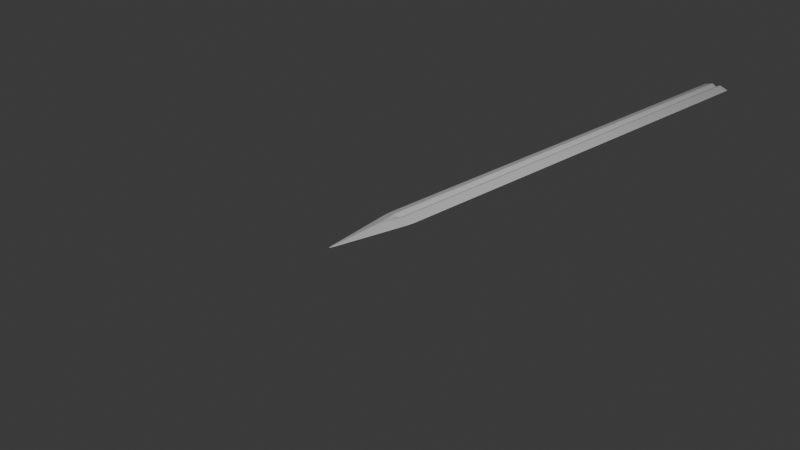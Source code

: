 # Source: Sword4.blend  (saved by Blender 5.1.29; exported with 4.5.12 LTS)
import bpy
from mathutils import Matrix  # noqa: F401  (used for matrix-valued properties, if any)

bpy.ops.wm.read_factory_settings(use_empty=True)
scene = bpy.context.scene
scene.name = 'Scene'

# ---- collections
col_collection = bpy.data.collections.new('Collection'); scene.collection.children.link(col_collection)

# ---- materials (node trees are filled in below, after node groups)
mat_material = bpy.data.materials.new('Material')
mat_material.alpha_threshold = 0.0
mat_material.use_backface_culling_lightprobe_volume = False
mat_material.roughness = 0.5
mat_material.line_color = (0.0, 0.0, 0.0, 1.0)

# ---- material node trees
mat_material.use_nodes = True; mat_material.node_tree.nodes.clear()
_N = mat_material.node_tree.nodes; _L = mat_material.node_tree.links
n0 = _N.new('ShaderNodeOutputMaterial'); n0.name = 'Material Output'; n0.location = (200, 100)
n1 = _N.new('ShaderNodeBsdfPrincipled'); n1.name = 'Principled BSDF'; n1.location = (-200, 100)
_L.new(n1.outputs[0], n0.inputs[0])
n0.is_active_output = True

# ---- world
world_world = bpy.data.worlds.new('World'); scene.world = world_world
world_world.use_nodes = True; world_world.node_tree.nodes.clear()
_N = world_world.node_tree.nodes; _L = world_world.node_tree.links
n0 = _N.new('ShaderNodeOutputWorld'); n0.name = 'World Output'; n0.location = (200, 100)
n1 = _N.new('ShaderNodeBackground'); n1.name = 'Background'; n1.location = (-200, 100)
n1.inputs[0].default_value = (0.05088, 0.05088, 0.05088, 1.0)
_L.new(n1.outputs[0], n0.inputs[0])
n0.is_active_output = True
world_world.color = (0.05088, 0.05088, 0.05088)
world_world.sun_shadow_jitter_overblur = 0.0

# ---- cameras
cam_camera = bpy.data.cameras.new('Camera')
cam_camera.clip_end = 100.0
cam_camera.ortho_scale = 7.314

# ---- lights
light_light = bpy.data.lights.new('Light', 'POINT')
light_light.energy = 1000.0
light_light.shadow_soft_size = 0.1

# ---- meshes
me_cube = bpy.data.meshes.new('Cube')
me_cube.from_pydata([(1.0, 1.0, 0.0), (0.0, -1.0, 0.0), (-1.0, 1.0, 0.0), (-1.0, 0.0, 0.0), (1.0, 0.0, 0.0), (0.3174, 1.0, -0.6826), (-0.3174, 1.0, -0.6826), (-0.3174, 1.0, 0.6826), (0.3174, 1.0, 0.6826), (-0.3159, 0.0, -0.6841), (0.3159, 0.0, -0.6841), (0.0, -0.2789, -0.7211), (0.3159, 0.0, 0.6841), (-0.3159, 0.0, 0.6841), (0.0, -0.2789, 0.7211), (0.0, 0.0, -0.1674), (0.0, 0.0, 0.1674), (0.0, 1.0, -0.167), (0.0, 1.0, 0.167), (0.3174, 5.8, -0.6826), (0.0, 5.8, -0.167), (-0.3174, 5.8, -0.6826), (0.0, 5.8, 0.167), (0.3174, 5.8, 0.6826), (-0.3174, 5.8, 0.6826), (-1.0, 5.8, 0.0), (1.0, 5.8, 0.0)], [], [(9, 15, 10, 11), (12, 16, 13, 14), (0, 5, 19, 26), (17, 6, 21, 20), (17, 15, 9, 6), (18, 16, 12, 8), (18, 8, 23, 22), (5, 17, 20, 19), (2, 6, 9, 3), (5, 0, 4, 10), (0, 8, 12, 4), (8, 0, 26, 23), (7, 2, 3, 13), (2, 7, 24, 25), (11, 10, 4, 1), (3, 9, 11, 1), (4, 12, 14, 1), (14, 13, 3, 1), (7, 13, 16, 18), (5, 10, 15, 17), (7, 18, 22, 24), (6, 2, 25, 21)])
_uv = me_cube.uv_layers.new(name='UVMap')
_uv.uv.foreach_set('vector', [0.2105, 0.625, 0.2426, 0.6275, 0.2747, 0.6299, 0.2268, 0.6599, 0.7204, 0.6299, 0.7549, 0.6275, 0.7895, 0.625, 0.7384, 0.6599, 0.375, 0.5, 0.2897, 0.5, 0.2897, 0.5, 0.375, 0.5, 0.25, 0.5, 0.2103, 0.5, 0.2103, 0.5, 0.25, 0.5, 0.25, 0.5, 0.2426, 0.6275, 0.2105, 0.625, 0.2103, 0.5, 0.75, 0.5, 0.7549, 0.6275, 0.7204, 0.6299, 0.7103, 0.5, 0.75, 0.5, 0.7103, 0.5, 0.7103, 0.5, 0.75, 0.5, 0.2897, 0.5, 0.25, 0.5, 0.25, 0.5, 0.2897, 0.5, 0.125, 0.5, 0.2103, 0.5, 0.2105, 0.625, 0.125, 0.625, 0.2897, 0.5, 0.375, 0.5, 0.375, 0.625, 0.2747, 0.6299, 0.625, 0.5, 0.7103, 0.5, 0.7204, 0.6299, 0.625, 0.625, 0.7103, 0.5, 0.625, 0.5, 0.625, 0.5, 0.7103, 0.5, 0.7897, 0.5, 0.875, 0.5, 0.875, 0.625, 0.7895, 0.625, 0.875, 0.5, 0.7897, 0.5, 0.7897, 0.5, 0.875, 0.5, 0.2268, 0.6599, 0.2747, 0.6299, 0.375, 0.625, 0.25, 0.75, 0.125, 0.625, 0.2105, 0.625, 0.2268, 0.6599, 0.125, 0.75, 0.625, 0.625, 0.7204, 0.6299, 0.7384, 0.6599, 0.625, 0.75, 0.7384, 0.6599, 0.7895, 0.625, 0.875, 0.625, 0.75, 0.75, 0.7897, 0.5, 0.7895, 0.625, 0.7549, 0.6275, 0.75, 0.5, 0.2897, 0.5, 0.2747, 0.6299, 0.2426, 0.6275, 0.25, 0.5, 0.7897, 0.5, 0.75, 0.5, 0.75, 0.5, 0.7897, 0.5, 0.2103, 0.5, 0.125, 0.5, 0.125, 0.5, 0.2103, 0.5])
me_cube.materials.append(mat_material)
me_cube.use_mirror_vertex_groups = False
me_cube.update()

# ---- objects
ob_cube = bpy.data.objects.new('Cube', me_cube)
ob_light = bpy.data.objects.new('Light', light_light)
ob_camera = bpy.data.objects.new('Camera', cam_camera)

# ---- transforms, parenting, visibility, modifiers, constraints
ob_cube.location = (0.0, 0.0, 0.0)
ob_cube.scale = (0.18, 1.0, 0.06)
ob_cube.lock_rotations_4d = False
ob_cube.empty_display_type = 'ARROWS'
ob_cube.lineart.crease_threshold = 0.0
_m = ob_cube.modifiers.new('Subdivision', 'SUBSURF')
_m.subdivision_type = 'SIMPLE'
_m.levels = 3
_m.render_levels = 3
_m = ob_cube.modifiers.new('Subdivision.001', 'SUBSURF')
_m.render_levels = 1
ob_light.location = (4.076, 1.005, 5.904)
ob_light.rotation_euler = (0.6503, 0.05522, 1.866)
ob_light.lock_rotations_4d = False
ob_light.empty_display_type = 'ARROWS'
ob_light.color = (0.0, 0.0, 0.0, 0.0)
ob_light.lineart.crease_threshold = 0.0
ob_camera.location = (7.359, -6.926, 4.958)
ob_camera.rotation_euler = (1.109, 0.0, 0.8149)
ob_camera.lock_rotations_4d = False
ob_camera.empty_display_type = 'ARROWS'
ob_camera.color = (0.0, 0.0, 0.0, 0.0)
ob_camera.display_type = 'WIRE'
ob_camera.lineart.crease_threshold = 0.0

# ---- collection membership
col_collection.objects.link(ob_cube)
col_collection.objects.link(ob_light)
col_collection.objects.link(ob_camera)

# ---- scene / render settings (as saved in the file)
scene.camera = ob_camera
scene.frame_start = 1; scene.frame_end = 250; scene.frame_set(1)
scene.render.engine = 'BLENDER_EEVEE_NEXT'
scene.render.bake_bias = 0.0
scene.render.bake_samples = 0
scene.cycles.sampling_pattern = 'TABULATED_SOBOL'
scene.eevee.use_volume_custom_range = False
bpy.context.view_layer.update()
